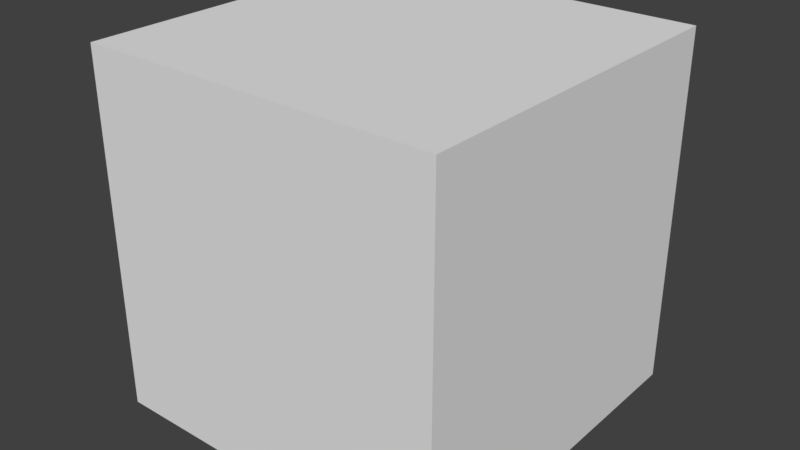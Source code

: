# Source: Skull.blend  (saved by Blender 2.79.0; exported with 4.5.12 LTS)
import bpy
from mathutils import Matrix  # noqa: F401  (used for matrix-valued properties, if any)

bpy.ops.wm.read_factory_settings(use_empty=True)
scene = bpy.context.scene
scene.name = 'Scene'

# ---- collections
col_collection_1 = bpy.data.collections.new('Collection 1'); scene.collection.children.link(col_collection_1)

# ---- world
world_world = bpy.data.worlds.new('World'); scene.world = world_world
world_world.color = (0.05088, 0.05088, 0.05088)
world_world.use_sun_shadow = False
world_world.sun_shadow_jitter_overblur = 0.0
world_world.cycles.sampling_method = 'MANUAL'

# ---- meshes
me_cube = bpy.data.meshes.new('Cube')
me_cube.from_pydata([(-1.0, -1.0, -1.0), (-1.0, -1.0, 1.0), (-1.0, 1.0, -1.0), (-1.0, 1.0, 1.0), (1.0, -1.0, -1.0), (1.0, -1.0, 1.0), (1.0, 1.0, -1.0), (1.0, 1.0, 1.0)], [], [(0, 1, 3, 2), (2, 3, 7, 6), (6, 7, 5, 4), (4, 5, 1, 0), (2, 6, 4, 0), (7, 3, 1, 5)])
me_cube.use_remesh_preserve_volume = False
me_cube.use_remesh_preserve_attributes = False
me_cube.use_mirror_vertex_groups = False
me_cube.update()

# ---- objects
ob_cube = bpy.data.objects.new('Cube', me_cube)

# ---- transforms, parenting, visibility, modifiers, constraints
ob_cube.location = (0.0, 0.0, 0.9771)
ob_cube.lineart.crease_threshold = 0.0

# ---- collection membership
col_collection_1.objects.link(ob_cube)

# ---- scene / render settings (as saved in the file)
scene.frame_start = 1; scene.frame_end = 250; scene.frame_set(0)
scene.render.engine = 'CYCLES'
scene.render.resolution_percentage = 50
scene.render.dither_intensity = 0.0
scene.cycles.use_denoising = False
scene.cycles.samples = 128
scene.cycles.sampling_pattern = 'TABULATED_SOBOL'
scene.cycles.use_adaptive_sampling = False
scene.cycles.use_light_tree = False
scene.cycles.blur_glossy = 0.0
scene.cycles.sample_clamp_indirect = 0.0
scene.view_settings.view_transform = 'Standard'
bpy.context.view_layer.update()

# ---- added for rendering (the .blend has no active camera and no usable light): camera, sun
cam_auto = bpy.data.cameras.new('AutoCamera')
cam_auto.lens = 50.0
cam_auto.sensor_width = 36.0
cam_auto.clip_end = 1000.0
ob_auto_camera = bpy.data.objects.new('AutoCamera', cam_auto)
scene.collection.objects.link(ob_auto_camera)
ob_auto_camera.location = (3.20507, -3.84609, 3.54119)
ob_auto_camera.rotation_euler = (1.09748, -7.21219e-08, 0.694738)
scene.camera = ob_auto_camera
light_auto_sun = bpy.data.lights.new('AutoSun', 'SUN')
light_auto_sun.energy = 3.0
light_auto_sun.angle = 0.0523599
ob_auto_sun = bpy.data.objects.new('AutoSun', light_auto_sun)
scene.collection.objects.link(ob_auto_sun)
ob_auto_sun.rotation_euler = (0.872665, 0.174533, 0.523599)
bpy.context.view_layer.update()
